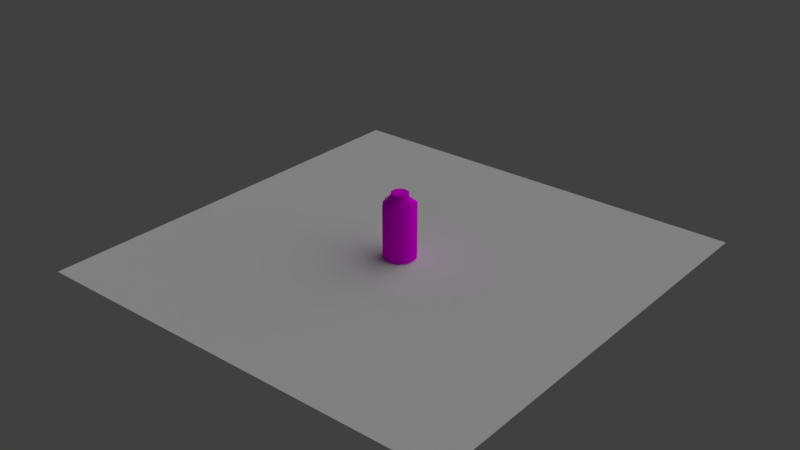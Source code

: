 # Source: BaldeDeLeite.blend  (saved by Blender 2.79.0; exported with 4.5.12 LTS)
import bpy
from mathutils import Matrix  # noqa: F401  (used for matrix-valued properties, if any)

bpy.ops.wm.read_factory_settings(use_empty=True)
scene = bpy.context.scene
scene.name = 'Scene'

# ---- collections
col_collection_1 = bpy.data.collections.new('Collection 1'); scene.collection.children.link(col_collection_1)

# ---- images (referenced by path relative to the original .blend; pixels are not part of the script)
import os
ASSET_DIR = os.environ.get("B2B_ASSET_DIR", "")  # directory of the original .blend (textures are referenced by path, not embedded)
HERE = os.path.dirname(os.path.abspath(__file__))  # packed textures are extracted next to this script under _unpacked/

def load_image(name, relpath, width, height, colorspace="sRGB"):
    """Load a texture the original file referenced (path relative to the .blend, or extracted next to this script)."""
    p = next((c for c in (os.path.join(HERE, relpath), os.path.join(ASSET_DIR, relpath)) if relpath and os.path.exists(c)), "")
    if p:
        img = bpy.data.images.load(p, check_existing=True)
        img.name = name
    else:  # same state as the original file: an image datablock whose file is absent (Cycles renders it pink)
        img = bpy.data.images.new(name, width, height)
        img.source = "FILE"
        img.filepath = "//" + (relpath or name)
    img.colorspace_settings.name = colorspace
    return img
img_baldedeleite_baldeleite_albedotransparency_png = load_image('BaldeDeLeite_BaldeLeite_AlbedoTransparency.png', 'Texturas/BaldeDeLeite.png', 1024, 1024, 'sRGB')
img_ao = load_image('AO', 'AO.png', 1024, 1024, 'sRGB')

# ---- materials (node trees are filled in below, after node groups)
mat_baldeleite = bpy.data.materials.new('BaldeLeite')
mat_baldeleite.alpha_threshold = 0.0
mat_baldeleite.roughness = 0.5

# ---- material node trees
mat_baldeleite.use_nodes = True; mat_baldeleite.node_tree.nodes.clear()
_N = mat_baldeleite.node_tree.nodes; _L = mat_baldeleite.node_tree.links
n0 = _N.new('ShaderNodeOutputMaterial'); n0.name = 'Material Output'; n0.location = (300, 300)
n1 = _N.new('ShaderNodeBsdfDiffuse'); n1.name = 'Diffuse BSDF'; n1.location = (10, 300)
n2 = _N.new('ShaderNodeMapping'); n2.name = 'Mapping'; n2.location = (-490, 384)
n3 = _N.new('ShaderNodeTexCoord'); n3.name = 'Texture Coordinate'; n3.location = (-690, 367)
n4 = _N.new('ShaderNodeTexImage'); n4.name = 'Image Texture'; n4.location = (-190, 355)
n4.width = 140
n4.image = img_baldedeleite_baldeleite_albedotransparency_png
n5 = _N.new('ShaderNodeTexImage'); n5.name = 'Image Texture.001'; n5.location = (-186, 71)
n5.width = 140
n5.image = img_ao
_L.new(n1.outputs[0], n0.inputs[0])
_L.new(n2.outputs[0], n4.inputs[0])
_L.new(n3.outputs[2], n2.inputs[0])
_L.new(n4.outputs[0], n1.inputs[0])
n0.is_active_output = True

# ---- world
world_world = bpy.data.worlds.new('World'); scene.world = world_world
world_world.color = (0.05088, 0.05088, 0.05088)
world_world.use_sun_shadow = False
world_world.sun_shadow_jitter_overblur = 0.0
world_world.cycles.sampling_method = 'MANUAL'

# ---- lights
light_sun = bpy.data.lights.new('Sun', 'SUN')
light_sun.transmission_factor = 0.0
light_sun.angle = 1.571
light_sun.energy = 1.0
light_sun.shadow_buffer_clip_start = 0.5
light_sun.shadow_soft_size = 1.0
light_sun.shadow_cascade_max_distance = 1000.0

# ---- meshes
me_plane = bpy.data.meshes.new('Plane')
me_plane.from_pydata([(-1.0, -1.0, 0.0), (1.0, -1.0, 0.0), (-1.0, 1.0, 0.0), (1.0, 1.0, 0.0)], [], [(0, 1, 3, 2)])
me_plane.use_remesh_preserve_volume = False
me_plane.use_remesh_preserve_attributes = False
me_plane.use_mirror_vertex_groups = False
me_plane.update()
me_cylinder = bpy.data.meshes.new('Cylinder')
me_cylinder.from_pydata([(-8.228e-11, 0.1815, 5.96e-08), (0.1067, 0.1468, 5.96e-08), (0.1726, 0.05609, 5.96e-08), (0.1726, -0.05609, 5.96e-08), (-9.555e-09, -0.1053, 0.7439), (0.1067, -0.1468, 5.96e-08), (0.06187, -0.08516, 0.7439), (-1.595e-08, -0.1815, 5.96e-08), (0.1001, -0.03253, 0.7439), (0.1001, 0.03253, 0.7439), (0.06187, 0.08516, 0.7439), (-3.529e-10, 0.1053, 0.7439), (0.0, 0.2, 0.01859), (-1.522e-10, 0.09893, 0.7374), (0.05815, 0.08003, 0.7374), (0.1176, 0.1618, 0.01859), (0.1271, 0.005091, 0.7115), (0.1902, 0.0618, 0.01859), (0.1271, -0.005091, 0.7115), (0.1902, -0.0618, 0.01859), (0.05815, -0.08003, 0.7374), (0.1176, -0.1618, 0.01859), (-8.801e-09, -0.09893, 0.7374), (-1.748e-08, -0.2, 0.01859), (-8.742e-09, 5.96e-08, 5.96e-08), (-4.954e-09, 2.98e-08, 0.8), (0.0, 0.2, 0.662), (0.1176, 0.1618, 0.662), (0.1516, 0.005091, 0.6923), (0.1516, -0.005091, 0.6923), (0.1176, -0.1618, 0.662), (-1.748e-08, -0.2, 0.662), (-3.529e-10, 0.1053, 0.7944), (-6.107e-10, 0.09937, 0.8), (0.05841, 0.08039, 0.8), (0.06187, 0.08516, 0.7944), (0.0945, 0.03071, 0.8), (0.1001, 0.03253, 0.7944), (0.0945, -0.03071, 0.8), (0.1001, -0.03253, 0.7944), (0.05841, -0.08039, 0.8), (0.06187, -0.08516, 0.7944), (-9.298e-09, -0.09937, 0.8), (-9.555e-09, -0.1053, 0.7944), (-1.522e-10, 0.09893, 0.7439), (0.09408, -0.03057, 0.7439), (0.05815, -0.08003, 0.7439), (0.09408, 0.03057, 0.7439), (-8.801e-09, -0.09893, 0.7439), (0.05815, 0.08003, 0.7439), (0.09408, 0.03057, 0.7374), (0.09408, -0.03057, 0.7374), (0.1902, -0.0618, 0.662), (0.1902, 0.0618, 0.662), (0.1271, 0.005091, 0.7222), (0.1271, -0.005091, 0.7222), (0.1516, 0.005091, 0.7222), (0.1516, -0.005091, 0.7222), (0.1598, 0.005093, 0.7054), (0.1598, -0.005089, 0.7054), (0.1523, 0.005093, 0.6961), (0.1523, -0.005089, 0.6961), (0.1598, -0.01309, 0.7054), (0.1523, -0.01309, 0.6961), (0.1598, 0.01309, 0.7054), (0.1523, 0.01309, 0.6961), (0.168, 2.016e-06, 0.6988), (0.1606, 2.017e-06, 0.6895), (0.1689, -0.033, 0.6981), (0.1615, -0.033, 0.6888), (0.1689, 0.03389, 0.6981), (0.1615, 0.03389, 0.6888), (0.1667, -0.04309, 0.6998), (0.1593, -0.04309, 0.6905), (0.1678, 0.04309, 0.6989), (0.1604, 0.04309, 0.6896), (0.1536, 0.03589, 0.6951), (0.161, 0.03589, 0.7044), (0.161, -0.03663, 0.7044), (0.1536, -0.03663, 0.6951), (0.1857, -0.03475, 0.6695), (0.1857, 0.03483, 0.6695), (0.1931, 0.03483, 0.6788), (0.1931, -0.03475, 0.6788), (0.1778, -0.033, 0.6758), (0.1798, -0.04309, 0.6742), (0.1873, -0.04309, 0.6835), (0.1852, -0.033, 0.6851), (0.1847, 0.03389, 0.6856), (0.1873, 0.04309, 0.6834), (0.1772, 0.03389, 0.6762), (0.1799, 0.04309, 0.6741), (0.1417, 0.005093, 0.7197), (0.1417, -0.005089, 0.7197), (0.1343, 0.005093, 0.7104), (0.1343, -0.005089, 0.7104), (0.1417, -0.01309, 0.7197), (0.1343, -0.01309, 0.7104), (0.1417, 0.01309, 0.7197), (0.1343, 0.01309, 0.7104)], [], [(38, 36, 25), (38, 25, 40), (40, 25, 42), (10, 9, 47, 49), (24, 5, 7), (27, 26, 13, 14), (5, 21, 23, 7), (31, 30, 20, 22), (21, 30, 31, 23), (3, 19, 21, 5), (30, 52, 51, 20), (19, 52, 30, 21), (2, 17, 19, 3), (28, 16, 54, 56), (17, 53, 52, 19), (1, 15, 17, 2), (53, 27, 14, 50), (15, 27, 53, 17), (0, 12, 15, 1), (24, 2, 3), (1, 2, 24), (0, 1, 24), (5, 24, 3), (6, 41, 43, 4), (36, 34, 25), (8, 39, 41, 6), (11, 32, 35, 10), (10, 35, 37, 9), (9, 37, 39, 8), (12, 26, 27, 15), (35, 32, 33, 34), (37, 35, 34, 36), (39, 37, 36, 38), (41, 39, 38, 40), (43, 41, 40, 42), (34, 33, 25), (9, 8, 45, 47), (50, 47, 45, 51), (14, 49, 47, 50), (13, 44, 49, 14), (51, 45, 46, 20), (20, 46, 48, 22), (11, 10, 49, 44), (8, 6, 46, 45), (6, 4, 48, 46), (18, 16, 50, 51), (28, 29, 52, 53), (16, 28, 53, 50), (29, 18, 51, 52), (57, 56, 54, 55), (16, 18, 55, 54), (18, 29, 57, 55), (29, 28, 56, 57), (59, 58, 60, 61), (62, 96, 97, 63), (65, 99, 98, 64), (59, 93, 96, 62), (58, 92, 94, 60), (60, 94, 99, 65), (64, 98, 92, 58), (63, 97, 95, 61), (63, 61, 67, 69), (61, 60, 67), (64, 58, 66, 70), (59, 62, 68, 66), (60, 65, 71, 67), (58, 59, 66), (66, 68, 69, 67), (68, 78, 72), (74, 75, 76, 77), (79, 69, 73), (89, 88, 82), (85, 84, 80), (71, 76, 75), (86, 85, 80, 83), (77, 70, 74), (64, 70, 77), (65, 64, 77, 76), (71, 65, 76), (63, 69, 79), (62, 63, 79, 78), (68, 62, 78), (70, 66, 67, 71), (91, 89, 82, 81), (87, 88, 90, 84), (87, 86, 83), (90, 91, 81), (68, 72, 86, 87), (69, 68, 87, 84), (72, 73, 85, 86), (73, 69, 84, 85), (75, 74, 89, 91), (71, 75, 91, 90), (70, 71, 90, 88), (74, 70, 88, 89), (82, 88, 87, 83), (80, 84, 90, 81), (73, 72, 78, 79), (93, 95, 97, 96), (94, 92, 98, 99), (61, 95, 93, 59), (81, 82, 83, 80)])
me_cylinder.polygons.foreach_set('use_smooth', [0, 0, 0, 1, 0, 1, 1, 1, 1, 1, 1, 1, 1, 0, 1, 1, 1, 1, 1, 0, 0, 0, 0, 1, 0, 1, 1, 1, 1, 1, 1, 1, 1, 1, 1, 0, 1, 1, 1, 1, 1, 1, 1, 1, 1, 1, 1, 1, 1, 0, 0, 0, 0, 0, 0, 0, 0, 0, 0, 0, 0, 0, 0, 0, 0, 0, 0, 0, 0, 0, 0, 0, 0, 0, 0, 0, 0, 0, 0, 0, 0, 0, 0, 0, 0, 0, 0, 0, 0, 0, 0, 0, 0, 0, 0, 0, 0, 0, 0, 0, 0, 0])
_uv = me_cylinder.uv_layers.new(name='UVMap.001')
_uv.uv.foreach_set('vector', [0.9019, 0.3643, 0.9019, 0.4129, 0.8271, 0.3886, 0.9019, 0.3643, 0.8271, 0.3886, 0.8733, 0.325, 0.8733, 0.325, 0.8271, 0.3886, 0.8271, 0.31, 0.5339, 0.9857, 0.4173, 0.9857, 0.4174, 0.9762, 0.5338, 0.9762, 0.8894, 0.1663, 0.805, 0.05012, 0.8894, 0.0227, 0.568, 0.7861, 0.7128, 0.7861, 0.6411, 0.9665, 0.5334, 0.9665, 0.1636, 0.02369, 0.1591, 0.05655, 8.506e-05, 0.05655, 0.01492, 0.02369, 8.523e-05, 0.7861, 0.1548, 0.7861, 0.1863, 0.9665, 0.08802, 0.9665, 0.1591, 0.05655, 0.1548, 0.7861, 8.523e-05, 0.7861, 8.506e-05, 0.05655, 0.308, 0.02369, 0.3063, 0.05655, 0.1591, 0.05655, 0.1636, 0.02369, 0.1548, 0.7861, 0.2907, 0.7861, 0.2983, 0.9665, 0.1863, 0.9665, 0.3063, 0.05655, 0.2907, 0.7861, 0.1548, 0.7861, 0.1591, 0.05655, 0.4485, 0.02369, 0.4483, 0.05655, 0.3063, 0.05655, 0.308, 0.02369, 0.8375, 0.4779, 0.8373, 0.4778, 0.8457, 0.4674, 0.8447, 0.4986, 0.4483, 0.05655, 0.4321, 0.7861, 0.2907, 0.7861, 0.3063, 0.05655, 0.5838, 0.02369, 0.5863, 0.05655, 0.4483, 0.05655, 0.4485, 0.02369, 0.4321, 0.7861, 0.568, 0.7861, 0.5334, 0.9665, 0.4172, 0.9665, 0.5863, 0.05655, 0.568, 0.7861, 0.4321, 0.7861, 0.4483, 0.05655, 0.7127, 0.02369, 0.7236, 0.05655, 0.5863, 0.05655, 0.5838, 0.02369, 0.8894, 0.1663, 0.7528, 0.2106, 0.7528, 0.1219, 0.805, 0.2824, 0.7528, 0.2106, 0.8894, 0.1663, 0.8894, 0.3098, 0.805, 0.2824, 0.8894, 0.1663, 0.805, 0.05012, 0.8894, 0.1663, 0.7528, 0.1219, 0.7708, 0.5083, 0.8081, 0.5083, 0.8081, 0.5632, 0.7708, 0.5632, 0.9019, 0.4129, 0.8733, 0.4522, 0.8271, 0.3886, 0.7708, 0.455, 0.8081, 0.455, 0.8081, 0.5083, 0.7708, 0.5083, 0.7708, 0.3188, 0.8081, 0.3188, 0.8081, 0.3601, 0.7708, 0.3601, 0.7708, 0.3601, 0.8081, 0.3601, 0.8081, 0.4052, 0.7708, 0.4052, 0.7708, 0.4052, 0.8081, 0.4052, 0.8081, 0.455, 0.7708, 0.455, 0.7236, 0.05655, 0.7128, 0.7861, 0.568, 0.7861, 0.5863, 0.05655, 0.8081, 0.3601, 0.8081, 0.3188, 0.8135, 0.3188, 0.8135, 0.3601, 0.8081, 0.4052, 0.8081, 0.3601, 0.8135, 0.3601, 0.8135, 0.4052, 0.8081, 0.455, 0.8081, 0.4052, 0.8135, 0.4052, 0.8135, 0.455, 0.8081, 0.5083, 0.8081, 0.455, 0.8135, 0.455, 0.8135, 0.5083, 0.8081, 0.5632, 0.8081, 0.5083, 0.8135, 0.5083, 0.8135, 0.5632, 0.8733, 0.4522, 0.8271, 0.4672, 0.8271, 0.3886, 0.4173, 0.9857, 0.2996, 0.9857, 0.2991, 0.9762, 0.4174, 0.9762, 0.4172, 0.9665, 0.4174, 0.9762, 0.2991, 0.9762, 0.2983, 0.9665, 0.5334, 0.9665, 0.5338, 0.9762, 0.4174, 0.9762, 0.4172, 0.9665, 0.6411, 0.9665, 0.6415, 0.9762, 0.5338, 0.9762, 0.5334, 0.9665, 0.2983, 0.9665, 0.2991, 0.9762, 0.1876, 0.9762, 0.1863, 0.9665, 0.1863, 0.9665, 0.1876, 0.9762, 0.08898, 0.9762, 0.08802, 0.9665, 0.6454, 0.9857, 0.5339, 0.9857, 0.5338, 0.9762, 0.6415, 0.9762, 0.2996, 0.9857, 0.1884, 0.9857, 0.1876, 0.9762, 0.2991, 0.9762, 0.1884, 0.9857, 0.08696, 0.9857, 0.08898, 0.9762, 0.1876, 0.9762, 0.3498, 0.9134, 0.3672, 0.9137, 0.4172, 0.9665, 0.2983, 0.9665, 0.3657, 0.8639, 0.3514, 0.8647, 0.2907, 0.7861, 0.4321, 0.7861, 0.3672, 0.9137, 0.3657, 0.8639, 0.4321, 0.7861, 0.4172, 0.9665, 0.3514, 0.8647, 0.3498, 0.9134, 0.2983, 0.9665, 0.2907, 0.7861, 0.8271, 0.499, 0.8447, 0.4986, 0.8457, 0.5409, 0.8281, 0.5414, 0.8373, 0.4778, 0.8371, 0.4782, 0.8308, 0.4696, 0.8457, 0.4674, 0.8371, 0.4782, 0.8374, 0.4781, 0.8271, 0.499, 0.8308, 0.4696, 0.8374, 0.4781, 0.8375, 0.4779, 0.8447, 0.4986, 0.8271, 0.499, 0.9726, 0.1486, 0.9193, 0.1486, 0.9193, 0.0184, 0.9726, 0.0184, 0.9193, 0.1486, 0.9193, 0.0184, 0.9726, 0.0184, 0.9726, 0.1486, 0.9726, 0.0184, 0.9726, 0.1486, 0.9193, 0.1486, 0.9193, 0.0184, 0.8665, 0.8856, 0.9257, 0.8856, 0.9257, 0.906, 0.8665, 0.906, 0.9193, 0.1486, 0.9193, 0.0184, 0.9726, 0.0184, 0.9726, 0.1486, 0.88, 0.7031, 0.88, 0.7623, 0.9005, 0.7623, 0.9005, 0.7031, 0.8665, 0.8391, 0.9257, 0.8391, 0.9257, 0.8595, 0.8665, 0.8595, 0.8336, 0.7031, 0.8336, 0.7623, 0.854, 0.7623, 0.854, 0.7031, 0.8336, 0.7031, 0.854, 0.7031, 0.867, 0.6759, 0.7827, 0.6729, 0.854, 0.7031, 0.88, 0.7031, 0.867, 0.6759, 0.8665, 0.8391, 0.8665, 0.8595, 0.8393, 0.8725, 0.8363, 0.7859, 0.8665, 0.8856, 0.8665, 0.906, 0.8363, 0.9569, 0.8393, 0.8725, 0.88, 0.7031, 0.9005, 0.7031, 0.9537, 0.6729, 0.867, 0.6759, 0.8665, 0.8595, 0.8665, 0.8856, 0.8393, 0.8725, 0.9193, 0.1897, 0.9193, 0.01839, 0.9726, 0.01839, 0.9726, 0.1897, 0.8363, 0.9569, 0.8623, 0.9662, 0.8435, 0.9827, 0.9726, 0.1486, 0.9193, 0.1486, 0.9193, 0.1486, 0.9726, 0.1486, 0.7734, 0.6989, 0.7827, 0.6729, 0.7569, 0.6801, 0.7759, 0.7624, 0.7846, 0.7859, 0.7569, 0.7835, 0.7569, 0.6127, 0.7827, 0.6193, 0.7782, 0.5935, 0.9537, 0.6729, 0.9588, 0.6989, 0.9772, 0.6765, 0.9193, 0.3034, 0.9726, 0.3034, 0.9726, 0.3405, 0.9193, 0.3405, 0.8623, 0.7808, 0.8363, 0.7859, 0.8399, 0.7624, 0.8665, 0.8391, 0.8363, 0.7859, 0.8623, 0.7808, 0.9726, 0.1486, 0.9193, 0.1486, 0.9193, 0.0184, 0.9726, 0.0184, 0.9537, 0.6729, 0.9005, 0.7031, 0.9588, 0.6989, 0.8336, 0.7031, 0.7827, 0.6729, 0.7734, 0.6989, 0.9193, 0.0184, 0.9726, 0.0184, 0.9726, 0.1486, 0.9193, 0.1486, 0.8363, 0.9569, 0.8665, 0.906, 0.8623, 0.9662, 0.9193, 0.3405, 0.9193, 0.1897, 0.9726, 0.1897, 0.9726, 0.3405, 0.9726, 0.3405, 0.9193, 0.3405, 0.9193, 0.3037, 0.9726, 0.3037, 0.9193, 0.3405, 0.9193, 0.01839, 0.9726, 0.01839, 0.9726, 0.3405, 0.7827, 0.9569, 0.7761, 0.9827, 0.7569, 0.9614, 0.9537, 0.6212, 0.9772, 0.6125, 0.9561, 0.5935, 0.8363, 0.9569, 0.8435, 0.9827, 0.7761, 0.9827, 0.7827, 0.9569, 0.9193, 0.0184, 0.9726, 0.0184, 0.9726, 0.1486, 0.9193, 0.1486, 0.9726, 0.1486, 0.9193, 0.1486, 0.9193, 0.0184, 0.9726, 0.0184, 0.7569, 0.6801, 0.7827, 0.6729, 0.7827, 0.6193, 0.7569, 0.6127, 0.9193, 0.1486, 0.9726, 0.1486, 0.9726, 0.0184, 0.9193, 0.0184, 0.9537, 0.6729, 0.9772, 0.6765, 0.9772, 0.6125, 0.9537, 0.6212, 0.9193, 0.0184, 0.9726, 0.0184, 0.9726, 0.1486, 0.9193, 0.1486, 0.8399, 0.7624, 0.8363, 0.7859, 0.7846, 0.7859, 0.7759, 0.7624, 0.7569, 0.7835, 0.7846, 0.7859, 0.7827, 0.9569, 0.7569, 0.9614, 0.7782, 0.5935, 0.7827, 0.6193, 0.9537, 0.6212, 0.9561, 0.5935, 0.9193, 0.1486, 0.9726, 0.1486, 0.9726, 0.1486, 0.9193, 0.1486, 0.9193, 0.1486, 0.9193, 0.0184, 0.9726, 0.0184, 0.9726, 0.1486, 0.9193, 0.1486, 0.9193, 0.0184, 0.9726, 0.0184, 0.9726, 0.1486, 0.9193, 0.1486, 0.9193, 0.0184, 0.9726, 0.0184, 0.9726, 0.1486, 0.9726, 0.3037, 0.9193, 0.3037, 0.9193, 0.01839, 0.9726, 0.01839])
me_cylinder.materials.append(mat_baldeleite)
me_cylinder.use_remesh_preserve_volume = False
me_cylinder.use_remesh_preserve_attributes = False
me_cylinder.use_mirror_vertex_groups = False
me_cylinder.update()

# ---- objects
ob_sun = bpy.data.objects.new('Sun', light_sun)
ob_plane = bpy.data.objects.new('Plane', me_plane)
ob_cylinder = bpy.data.objects.new('Cylinder', me_cylinder)

# ---- transforms, parenting, visibility, modifiers, constraints
ob_sun.location = (0.0, 0.0, 0.9152)
ob_sun.rotation_euler = (0.6155, 0.5785, 1.791)
ob_sun.lineart.crease_threshold = 0.0
ob_plane.location = (0.0, 0.0, 0.0)
ob_plane.scale = (2.653, 2.653, 2.653)
ob_plane.lineart.crease_threshold = 0.0
ob_cylinder.location = (0.0, 0.0, 0.0)
ob_cylinder.lineart.crease_threshold = 0.0
_m = ob_cylinder.modifiers.new('Mirror', 'MIRROR')
_m.use_clip = True

# ---- collection membership
col_collection_1.objects.link(ob_sun)
col_collection_1.objects.link(ob_plane)
col_collection_1.objects.link(ob_cylinder)

# ---- scene / render settings (as saved in the file)
scene.frame_start = 1; scene.frame_end = 250; scene.frame_set(1)
scene.render.engine = 'CYCLES'
scene.render.resolution_percentage = 50
scene.render.dither_intensity = 0.0
scene.render.use_border = True
scene.cycles.use_denoising = False
scene.cycles.samples = 128
scene.cycles.sampling_pattern = 'TABULATED_SOBOL'
scene.cycles.use_adaptive_sampling = False
scene.cycles.use_light_tree = False
scene.cycles.blur_glossy = 0.0
scene.cycles.sample_clamp_indirect = 0.0
scene.cycles.bake_type = 'AO'
scene.view_settings.view_transform = 'Standard'
bpy.context.view_layer.update()

# ---- added for rendering (the .blend has no active camera): camera
cam_auto = bpy.data.cameras.new('AutoCamera')
cam_auto.lens = 50.0
cam_auto.sensor_width = 36.0
cam_auto.clip_end = 1000.0
ob_auto_camera = bpy.data.objects.new('AutoCamera', cam_auto)
scene.collection.objects.link(ob_auto_camera)
ob_auto_camera.location = (6.9822, -8.37864, 5.98576)
ob_auto_camera.rotation_euler = (1.09748, -7.21219e-08, 0.694738)
scene.camera = ob_auto_camera
bpy.context.view_layer.update()
